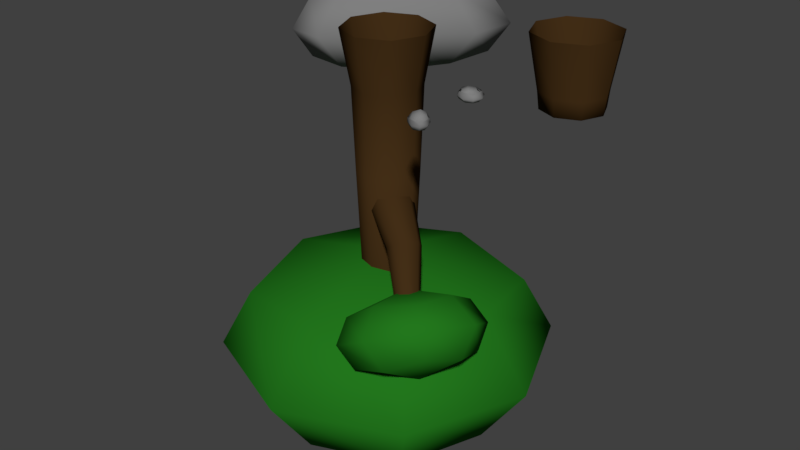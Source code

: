 # Source: TileAssets.blend  (saved by Blender 2.78.0; exported with 4.5.12 LTS)
import bpy
from mathutils import Matrix  # noqa: F401  (used for matrix-valued properties, if any)

bpy.ops.wm.read_factory_settings(use_empty=True)
scene = bpy.context.scene
scene.name = 'Scene'

# ---- collections
col_collection_1 = bpy.data.collections.new('Collection 1'); scene.collection.children.link(col_collection_1)
col_collection_2 = bpy.data.collections.new('Collection 2'); scene.collection.children.link(col_collection_2)
col_collection_3 = bpy.data.collections.new('Collection 3'); scene.collection.children.link(col_collection_3)

# ---- materials (node trees are filled in below, after node groups)
mat_treebrown = bpy.data.materials.new('TreeBrown')
mat_treebrown.alpha_threshold = 0.0
mat_treebrown.roughness = 0.5
mat_treegreen = bpy.data.materials.new('TreeGreen')
mat_treegreen.alpha_threshold = 0.0
mat_treegreen.roughness = 0.5
mat_rock = bpy.data.materials.new('Rock')
mat_rock.alpha_threshold = 0.0
mat_rock.roughness = 0.5

# ---- material node trees
mat_treebrown.use_nodes = True; mat_treebrown.node_tree.nodes.clear()
_N = mat_treebrown.node_tree.nodes; _L = mat_treebrown.node_tree.links
n0 = _N.new('ShaderNodeOutputMaterial'); n0.name = 'Material Output'; n0.location = (300, 300)
n1 = _N.new('ShaderNodeBsdfDiffuse'); n1.name = 'Diffuse BSDF'; n1.location = (10, 300)
n1.inputs[0].default_value = (0.0578, 0.02834, 0.008687, 1.0)
_L.new(n1.outputs[0], n0.inputs[0])
n0.is_active_output = True
mat_treegreen.use_nodes = True; mat_treegreen.node_tree.nodes.clear()
_N = mat_treegreen.node_tree.nodes; _L = mat_treegreen.node_tree.links
n0 = _N.new('ShaderNodeOutputMaterial'); n0.name = 'Material Output'; n0.location = (300, 300)
n1 = _N.new('ShaderNodeBsdfDiffuse'); n1.name = 'Diffuse BSDF'; n1.location = (10, 300)
n1.inputs[0].default_value = (0.01658, 0.1845, 0.0122, 1.0)
_L.new(n1.outputs[0], n0.inputs[0])
n0.is_active_output = True
mat_rock.use_nodes = True; mat_rock.node_tree.nodes.clear()
_N = mat_rock.node_tree.nodes; _L = mat_rock.node_tree.links
n0 = _N.new('ShaderNodeOutputMaterial'); n0.name = 'Material Output'; n0.location = (300, 300)
n1 = _N.new('ShaderNodeBsdfDiffuse'); n1.name = 'Diffuse BSDF'; n1.location = (10, 300)
n1.inputs[0].default_value = (0.214, 0.214, 0.214, 1.0)
_L.new(n1.outputs[0], n0.inputs[0])
n0.is_active_output = True

# ---- world
world_world = bpy.data.worlds.new('World'); scene.world = world_world
world_world.color = (0.05088, 0.05088, 0.05088)
world_world.use_sun_shadow = False
world_world.sun_shadow_jitter_overblur = 0.0
world_world.cycles.sampling_method = 'MANUAL'

# ---- meshes
me_cube_006 = bpy.data.meshes.new('Cube.006')
me_cube_006.from_pydata([(-0.1046, -0.1046, 0.1), (-0.1046, 0.1046, 0.1), (0.1046, -0.1046, 0.1), (0.1046, 0.1046, 0.1), (1.314e-08, 0.1479, 0.1), (-1.272e-08, -0.1479, 0.1), (-0.1479, 1.293e-08, 0.1), (0.1479, -1.293e-08, 0.1), (-0.0667, -0.08576, -0.1399), (-0.0667, 0.06548, -0.1399), (0.08454, 0.06548, -0.1399), (0.08454, -0.08576, -0.1399), (0.008923, -0.1171, -0.1399), (0.008923, 0.0968, -0.1399), (0.1159, -0.01014, -0.1399), (-0.09802, -0.01014, -0.1399), (-0.07346, -0.08801, -0.08308), (-0.07346, 0.07253, -0.08308), (0.08708, 0.07253, -0.08308), (0.08708, -0.08801, -0.08308), (0.006811, -0.1213, -0.08308), (0.006811, 0.1058, -0.08308), (0.1203, -0.00774, -0.08308), (-0.1067, -0.007739, -0.08308), (0.009421, -0.01071, -0.1532)], [], [(23, 6, 1, 17), (21, 4, 3, 18), (22, 7, 2, 19), (20, 5, 0, 16), (19, 2, 5, 20), (17, 1, 4, 21), (18, 3, 7, 22), (16, 0, 6, 23), (12, 24, 11), (8, 16, 23, 15), (10, 18, 22, 14), (9, 17, 21, 13), (11, 19, 20, 12), (12, 20, 16, 8), (14, 22, 19, 11), (13, 21, 18, 10), (15, 23, 17, 9), (15, 24, 8), (10, 24, 13), (13, 24, 9), (11, 24, 14), (14, 24, 10), (8, 24, 12), (9, 24, 15)])
me_cube_006.polygons.foreach_set('use_smooth', [True] * 24)
me_cube_006.materials.append(mat_treebrown)
me_cube_006.materials.append(mat_treegreen)
me_cube_006.use_remesh_preserve_volume = False
me_cube_006.use_remesh_preserve_attributes = False
me_cube_006.use_mirror_vertex_groups = False
me_cube_006.update()
me_cube = bpy.data.meshes.new('Cube')
me_cube.from_pydata([(-0.05975, -0.05975, -0.8), (-0.1046, -0.1046, 0.1), (-0.05975, 0.05975, -0.8), (-0.1046, 0.1046, 0.1), (0.05975, -0.05975, -0.8), (0.1046, -0.1046, 0.1), (0.05975, 0.05975, -0.8), (0.1046, 0.1046, 0.1), (3.973e-09, 0.0845, -0.8), (1.314e-08, 0.1479, 0.1), (-3.414e-09, -0.0845, -0.8), (-1.272e-08, -0.1479, 0.1), (-0.0845, 3.694e-09, -0.8), (-0.1479, 1.293e-08, 0.1), (0.0845, -3.694e-09, -0.8), (0.1479, -1.293e-08, 0.1), (-0.04015, -0.0363, -0.4859), (0.03096, 0.04439, -0.4859), (0.01691, -0.08658, -0.4098), (0.08802, -0.00589, -0.4098), (0.07422, 0.03596, -0.4479), (-0.02635, -0.07815, -0.4479), (-0.01641, 0.01446, -0.5016), (0.06428, -0.05665, -0.3941), (0.2915, -0.2878, -0.7035), (0.3222, -0.253, -0.7035), (0.3161, -0.3095, -0.6707), (0.3468, -0.2747, -0.6707), (0.3408, -0.2566, -0.6871), (0.2974, -0.3059, -0.6871), (0.3017, -0.2659, -0.7103), (0.3365, -0.2966, -0.6639), (-0.3271, -0.3271, -1.183), (-0.3271, -0.3271, -0.8004), (-0.3271, 0.3271, -1.183), (-0.3271, 0.3271, -0.8004), (0.3271, -0.3271, -1.183), (0.3271, -0.3271, -0.8004), (0.3271, 0.3271, -1.183), (0.3271, 0.3271, -0.8004), (-2.751e-09, 0.4006, -1.226), (-2.751e-09, 0.4006, -0.7574), (-2.751e-09, -0.4006, -1.226), (-2.751e-09, -0.4006, -0.7574), (-0.4006, -0.4006, -0.9916), (-0.4006, 0.4006, -0.9916), (0.4006, 0.4006, -0.9916), (0.4006, -0.4006, -0.9916), (-2.751e-09, -0.5666, -0.9916), (-2.751e-09, 0.5666, -0.9916), (-0.4006, 2.751e-09, -1.226), (-0.4006, 2.751e-09, -0.7574), (0.4006, 2.751e-09, -1.226), (0.4006, 2.751e-09, -0.7574), (-2.751e-09, 2.751e-09, -0.6603), (-2.751e-09, 2.751e-09, -1.323), (0.5666, 2.751e-09, -0.9916), (-0.5666, 2.751e-09, -0.9916), (0.2284, -0.4297, -0.8124), (0.1574, -0.3812, -0.6799), (0.2337, -0.1752, -0.9027), (0.1626, -0.1267, -0.7703), (0.4696, -0.3934, -0.6963), (0.3985, -0.3449, -0.5638), (0.4748, -0.139, -0.7866), (0.4038, -0.09047, -0.6542), (0.3628, -0.1339, -0.8697), (0.2758, -0.07456, -0.7075), (0.3564, -0.4456, -0.7591), (0.2694, -0.3862, -0.5968), (0.1652, -0.4381, -0.749), (0.1716, -0.1265, -0.8597), (0.467, -0.08205, -0.7175), (0.4606, -0.3937, -0.6069), (0.3116, -0.4805, -0.655), (0.3206, -0.03971, -0.8115), (0.2119, -0.312, -0.8855), (0.1249, -0.2526, -0.7233), (0.5073, -0.2676, -0.7433), (0.4203, -0.2082, -0.5811), (0.2546, -0.2181, -0.6186), (0.3776, -0.3021, -0.848), (0.5249, -0.2287, -0.6328), (0.1072, -0.2915, -0.8338), (0.1618, -0.1238, -0.564), (0.1957, -0.1024, -0.5528), (0.2267, -0.1084, -0.5255), (0.2365, -0.1384, -0.4983), (0.2196, -0.1747, -0.487), (0.1857, -0.1961, -0.4983), (0.1547, -0.1901, -0.5255), (0.1448, -0.1601, -0.5528), (-0.0554, -0.09204, -0.3609), (-0.0554, 0.05307, -0.3609), (0.0897, 0.05307, -0.3609), (0.0897, -0.09204, -0.3609), (0.01715, -0.1221, -0.3609), (0.01715, 0.08312, -0.3609), (0.1198, -0.01949, -0.3609), (-0.08546, -0.01949, -0.3609), (-0.07346, -0.08801, -0.08308), (-0.07346, 0.07253, -0.08308), (0.08708, 0.07253, -0.08308), (0.08708, -0.08801, -0.08308), (0.006811, -0.1213, -0.08308), (0.006811, 0.1058, -0.08308), (0.1203, -0.00774, -0.08308), (-0.1067, -0.007739, -0.08308)], [], [(107, 13, 3, 101), (105, 9, 7, 102), (106, 15, 5, 103), (104, 11, 1, 100), (86, 85, 25, 28), (89, 88, 31, 26), (103, 5, 11, 104), (101, 3, 9, 105), (85, 84, 30, 25), (87, 86, 28, 27), (102, 7, 15, 106), (100, 1, 13, 107), (91, 90, 29, 24), (90, 89, 26, 29), (84, 91, 24, 30), (88, 87, 27, 31), (57, 51, 35, 45), (49, 41, 39, 46), (56, 53, 37, 47), (48, 43, 33, 44), (55, 52, 36, 42), (54, 51, 33, 43), (53, 54, 43, 37), (50, 55, 42, 32), (47, 37, 43, 48), (45, 35, 41, 49), (34, 45, 49, 40), (36, 47, 48, 42), (42, 48, 44, 32), (52, 56, 47, 36), (40, 49, 46, 38), (50, 57, 45, 34), (32, 44, 57, 50), (38, 46, 56, 52), (34, 40, 55, 50), (39, 41, 54, 53), (41, 35, 51, 54), (40, 38, 52, 55), (46, 39, 53, 56), (44, 33, 51, 57), (83, 77, 61, 71), (75, 67, 65, 72), (82, 79, 63, 73), (74, 69, 59, 70), (81, 78, 62, 68), (80, 77, 59, 69), (79, 80, 69, 63), (76, 81, 68, 58), (73, 63, 69, 74), (71, 61, 67, 75), (60, 71, 75, 66), (62, 73, 74, 68), (68, 74, 70, 58), (78, 82, 73, 62), (66, 75, 72, 64), (76, 83, 71, 60), (58, 70, 83, 76), (64, 72, 82, 78), (60, 66, 81, 76), (65, 67, 80, 79), (67, 61, 77, 80), (66, 64, 78, 81), (72, 65, 79, 82), (70, 59, 77, 83), (23, 19, 87, 88), (22, 16, 91, 84), (21, 18, 89, 90), (16, 21, 90, 91), (19, 20, 86, 87), (17, 22, 84, 85), (18, 23, 88, 89), (20, 17, 85, 86), (0, 92, 99, 12), (6, 94, 98, 14), (2, 93, 97, 8), (4, 95, 96, 10), (10, 96, 92, 0), (14, 98, 95, 4), (8, 97, 94, 6), (12, 99, 93, 2), (92, 96, 95, 98, 94, 97, 93, 99), (92, 100, 107, 99), (94, 102, 106, 98), (93, 101, 105, 97), (95, 103, 104, 96), (96, 104, 100, 92), (98, 106, 103, 95), (97, 105, 102, 94), (99, 107, 101, 93)])
me_cube.polygons.foreach_set('use_smooth', [True] * 89)
me_cube.polygons.foreach_set('material_index', [0, 0, 0, 0, 0, 0, 0, 0, 0, 0, 0, 0, 0, 0, 0, 0, 1, 1, 1, 1, 1, 1, 1, 1, 1, 1, 1, 1, 1, 1, 1, 1, 1, 1, 1, 1, 1, 1, 1, 1, 1, 1, 1, 1, 1, 1, 1, 1, 1, 1, 1, 1, 1, 1, 1, 1, 1, 1, 1, 1, 1, 1, 1, 1, 0, 0, 0, 0, 0, 0, 0, 0, 0, 0, 0, 0, 0, 0, 0, 0, 0, 0, 0, 0, 0, 0, 0, 0, 0])
me_cube.materials.append(mat_treebrown)
me_cube.materials.append(mat_treegreen)
me_cube.use_remesh_preserve_volume = False
me_cube.use_remesh_preserve_attributes = False
me_cube.use_mirror_vertex_groups = False
me_cube.update()
me_cube_004 = bpy.data.meshes.new('Cube.004')
me_cube_004.from_pydata([(-0.02931, -0.009313, -0.02171), (-0.0334, -0.01247, 0.002398), (-0.03397, 0.04236, -0.01952), (-0.03898, 0.04942, 0.004313), (0.01681, -0.02426, -0.02), (0.02184, -0.03037, 0.003886), (0.01258, 0.01816, -0.0216), (0.01677, 0.02043, 0.002495), (-0.0372, 0.01852, -0.02375), (-0.04285, 0.02087, 0.005662), (0.01944, -0.005644, -0.02362), (0.02498, -0.008073, 0.005778), (-0.03336, -0.01335, -0.00932), (-0.03916, 0.0502, -0.006543), (0.01805, 0.02115, -0.009139), (0.02312, -0.02955, -0.007206), (0.03223, -0.008206, -0.007706), (-0.04798, 0.02253, -0.008042), (-0.01121, 0.0359, -0.02374), (-0.01173, 0.04168, 0.005671), (-0.006119, -0.02251, -0.02394), (-0.005625, -0.02827, 0.005509), (-0.009908, 0.005656, -0.03132), (-0.004165, -0.0336, -0.008279), (-0.01098, 0.04842, -0.007903)], [], [(17, 9, 3, 13), (24, 19, 7, 14), (16, 11, 5, 15), (23, 21, 1, 12), (22, 10, 4, 20), (18, 6, 10, 22), (14, 7, 11, 16), (12, 1, 9, 17), (0, 12, 17, 8), (6, 14, 16, 10), (20, 23, 12, 0), (10, 16, 15, 4), (18, 24, 14, 6), (8, 17, 13, 2), (2, 13, 24, 18), (4, 15, 23, 20), (2, 18, 22, 8), (8, 22, 20, 0), (15, 5, 21, 23), (13, 3, 19, 24)])
me_cube_004.polygons.foreach_set('use_smooth', [True] * 20)
me_cube_004.materials.append(mat_rock)
me_cube_004.use_remesh_preserve_volume = False
me_cube_004.use_remesh_preserve_attributes = False
me_cube_004.use_mirror_vertex_groups = False
me_cube_004.update()
me_cube_003 = bpy.data.meshes.new('Cube.003')
me_cube_003.from_pydata([(-0.0323, -0.006157, -0.0113), (-0.0323, -0.006157, 0.0113), (-0.03957, 0.04468, -0.0113), (-0.03957, 0.04468, 0.0113), (0.01785, -0.01006, -0.0113), (0.01785, -0.01006, 0.0113), (0.01273, 0.03934, -0.0113), (0.01273, 0.03934, 0.0113), (-0.04207, 0.02008, -0.01384), (-0.04207, 0.02008, 0.01384), (0.02074, 0.01437, -0.01384), (0.02074, 0.01437, 0.01384), (-0.03648, -0.01196, 0.0), (-0.04533, 0.05026, 0.0), (0.01864, 0.04377, 0.0), (0.02439, -0.01639, 0.0), (0.03434, 0.01263, 0.0), (-0.05374, 0.02021, 0.0), (-0.01441, 0.04789, -0.01384), (-0.01441, 0.04789, 0.01384), (-0.006798, -0.01351, -0.01384), (-0.006798, -0.01351, 0.01384), (-0.01167, 0.01805, -0.01957), (-0.004586, -0.02681, 0.0), (-0.01461, 0.05953, 0.0)], [], [(17, 9, 3, 13), (24, 19, 7, 14), (16, 11, 5, 15), (23, 21, 1, 12), (22, 10, 4, 20), (18, 6, 10, 22), (14, 7, 11, 16), (12, 1, 9, 17), (0, 12, 17, 8), (6, 14, 16, 10), (20, 23, 12, 0), (10, 16, 15, 4), (18, 24, 14, 6), (8, 17, 13, 2), (2, 13, 24, 18), (4, 15, 23, 20), (2, 18, 22, 8), (8, 22, 20, 0), (15, 5, 21, 23), (13, 3, 19, 24)])
me_cube_003.polygons.foreach_set('use_smooth', [True] * 20)
me_cube_003.materials.append(mat_rock)
me_cube_003.use_remesh_preserve_volume = False
me_cube_003.use_remesh_preserve_attributes = False
me_cube_003.use_mirror_vertex_groups = False
me_cube_003.update()
me_cube_002 = bpy.data.meshes.new('Cube.002')
me_cube_002.from_pydata([(-0.1503, -0.2168, -0.08871), (-0.1503, -0.2168, 0.07797), (-0.1039, 0.09495, -0.08871), (-0.1039, 0.09495, 0.07797), (0.04356, -0.1089, -0.08871), (0.04356, -0.1089, 0.07797), (0.1946, 0.1281, -0.08871), (0.1946, 0.1281, 0.07797), (-0.1544, -0.0692, -0.1074), (-0.1544, -0.0692, 0.0967), (0.1453, 0.01858, -0.1074), (0.1453, 0.01858, 0.0967), (0.05688, 0.142, -0.1074), (0.05688, 0.142, 0.0967), (-0.06592, -0.1927, -0.1074), (-0.06592, -0.1927, 0.0967), (-0.01076, -0.02085, 0.139), (-0.01076, -0.02085, -0.1497), (-0.1763, -0.2647, -0.005369), (-0.1422, 0.1334, -0.005369), (0.2461, 0.1577, -0.005369), (0.06449, -0.1349, -0.005369), (0.2295, 0.02094, -0.005369), (-0.23, -0.07764, -0.005369), (-0.06923, -0.2778, -0.005369), (0.06869, 0.2211, -0.005369)], [], [(23, 9, 3, 19), (25, 13, 7, 20), (22, 11, 5, 21), (24, 15, 1, 18), (17, 10, 4, 14), (16, 9, 1, 15), (13, 3, 9, 16), (12, 6, 10, 17), (20, 7, 11, 22), (18, 1, 9, 23), (2, 12, 17, 8), (7, 13, 16, 11), (11, 16, 15, 5), (8, 17, 14, 0), (21, 5, 15, 24), (19, 3, 13, 25), (2, 19, 25, 12), (4, 21, 24, 14), (0, 18, 23, 8), (6, 20, 22, 10), (14, 24, 18, 0), (10, 22, 21, 4), (12, 25, 20, 6), (8, 23, 19, 2)])
me_cube_002.polygons.foreach_set('use_smooth', [True] * 24)
me_cube_002.materials.append(mat_rock)
me_cube_002.use_remesh_preserve_volume = False
me_cube_002.use_remesh_preserve_attributes = False
me_cube_002.use_mirror_vertex_groups = False
me_cube_002.update()

# ---- objects
ob_tile = bpy.data.objects.new('Tile', None)
ob_treestump_01 = bpy.data.objects.new('TreeStump_01', me_cube_006)
ob_tree_01 = bpy.data.objects.new('Tree_01', me_cube)
ob_pebble_02 = bpy.data.objects.new('Pebble_02', me_cube_004)
ob_pebble_01 = bpy.data.objects.new('Pebble_01', me_cube_003)
ob_rock_01 = bpy.data.objects.new('Rock_01', me_cube_002)

# ---- transforms, parenting, visibility, modifiers, constraints
ob_tile.location = (0.0, 0.0, 0.0)
ob_treestump_01.location = (0.4618, 0.3274, 0.0)
ob_treestump_01.lineart.crease_threshold = 0.0
ob_tree_01.location = (0.0, 0.0, 0.0)
ob_tree_01.lineart.crease_threshold = 0.0
ob_pebble_02.location = (0.3931, -0.3296, 3.725e-09)
ob_pebble_02.lineart.crease_threshold = 0.0
ob_pebble_01.location = (0.3931, -0.1109, 3.725e-09)
ob_pebble_01.lineart.crease_threshold = 0.0
ob_rock_01.location = (-0.2315, 0.3632, 0.0)
ob_rock_01.scale = (1.22, 1.22, 1.22)
ob_rock_01.lineart.crease_threshold = 0.0

# ---- collection membership
col_collection_1.objects.link(ob_tile)
col_collection_2.objects.link(ob_treestump_01)
col_collection_2.objects.link(ob_tree_01)
col_collection_3.objects.link(ob_pebble_02)
col_collection_3.objects.link(ob_pebble_01)
col_collection_3.objects.link(ob_rock_01)

# ---- scene / render settings (as saved in the file)
scene.frame_start = 1; scene.frame_end = 250; scene.frame_set(1)
scene.render.engine = 'CYCLES'
scene.render.resolution_x = 1280
scene.render.resolution_y = 720
scene.render.dither_intensity = 0.0
scene.cycles.use_denoising = False
scene.cycles.samples = 128
scene.cycles.sampling_pattern = 'TABULATED_SOBOL'
scene.cycles.light_sampling_threshold = 0.0
scene.cycles.use_adaptive_sampling = False
scene.cycles.use_light_tree = False
scene.cycles.blur_glossy = 0.0
scene.cycles.sample_clamp_indirect = 0.0
scene.view_settings.view_transform = 'Standard'
bpy.context.view_layer.update()

# ---- added for rendering (the .blend has no active camera and no usable light): camera, sun
cam_auto = bpy.data.cameras.new('AutoCamera')
cam_auto.lens = 50.0
cam_auto.sensor_width = 36.0
cam_auto.clip_end = 1000.0
ob_auto_camera = bpy.data.objects.new('AutoCamera', cam_auto)
scene.collection.objects.link(ob_auto_camera)
ob_auto_camera.location = (2.10078, -2.46186, 1.08667)
ob_auto_camera.rotation_euler = (1.09748, -7.21219e-08, 0.694738)
scene.camera = ob_auto_camera
light_auto_sun = bpy.data.lights.new('AutoSun', 'SUN')
light_auto_sun.energy = 3.0
light_auto_sun.angle = 0.0523599
ob_auto_sun = bpy.data.objects.new('AutoSun', light_auto_sun)
scene.collection.objects.link(ob_auto_sun)
ob_auto_sun.rotation_euler = (0.872665, 0.174533, 0.523599)
bpy.context.view_layer.update()
